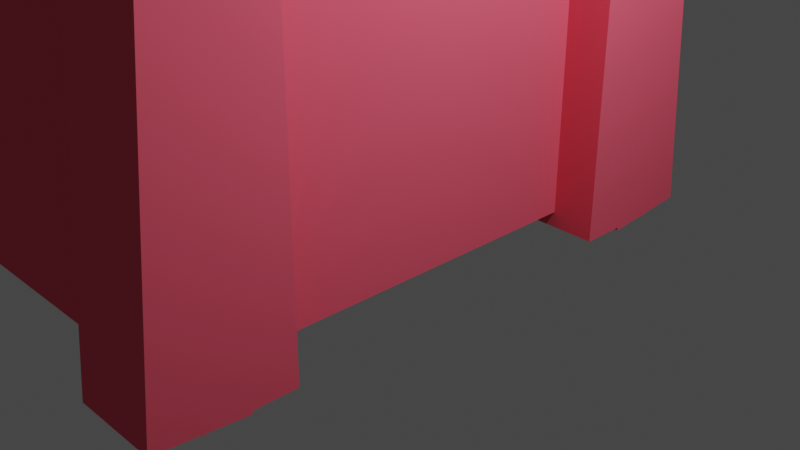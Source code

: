 # Source: desert-house-2.blend  (saved by Blender 3.3.6; exported with 4.5.12 LTS)
import bpy
from mathutils import Matrix  # noqa: F401  (used for matrix-valued properties, if any)

bpy.ops.wm.read_factory_settings(use_empty=True)
scene = bpy.context.scene
scene.name = 'Scene'

# ---- collections
col_collection = bpy.data.collections.new('Collection'); scene.collection.children.link(col_collection)

# ---- materials (node trees are filled in below, after node groups)
mat_color_15277357 = bpy.data.materials.new('color_15277357')
mat_color_15277357.use_transparent_shadow = False
mat_color_15277357.diffuse_color = (0.9137, 0.1137, 0.1765, 1.0)
mat_color_15277357.roughness = 1.0

# ---- material node trees
mat_color_15277357.use_nodes = True; mat_color_15277357.node_tree.nodes.clear()
_N = mat_color_15277357.node_tree.nodes; _L = mat_color_15277357.node_tree.links
n0 = _N.new('ShaderNodeBsdfPrincipled'); n0.name = 'Principled BSDF'; n0.location = (1200, 0)
n0.distribution = 'GGX'
n0.subsurface_method = 'RANDOM_WALK_SKIN'
n0.inputs[0].default_value = (0.9137, 0.1137, 0.1765, 1.0)
n0.inputs[2].default_value = 1.0
n0.inputs[3].default_value = 1.45
n0.inputs[13].default_value = 0.0
n0.inputs[27].default_value = (0.0, 0.0, 0.0, 1.0)
n0.inputs[28].default_value = 1.0
n1 = _N.new('ShaderNodeOutputMaterial'); n1.name = 'Material Output'; n1.location = (1500, 0)
_L.new(n0.outputs[0], n1.inputs[0])
n1.is_active_output = True

# ---- world
world_world = bpy.data.worlds.new('World'); scene.world = world_world
world_world.use_nodes = True; world_world.node_tree.nodes.clear()
_N = world_world.node_tree.nodes; _L = world_world.node_tree.links
n0 = _N.new('ShaderNodeOutputWorld'); n0.name = 'World Output'; n0.location = (300, 300)
n1 = _N.new('ShaderNodeBackground'); n1.name = 'Background'; n1.location = (10, 300)
n1.inputs[0].default_value = (0.05088, 0.05088, 0.05088, 1.0)
_L.new(n1.outputs[0], n0.inputs[0])
n0.is_active_output = True
world_world.color = (0.05088, 0.05088, 0.05088)
world_world.use_sun_shadow = False
world_world.sun_shadow_jitter_overblur = 0.0

# ---- cameras
cam_camera = bpy.data.cameras.new('Camera')
cam_camera.clip_end = 100.0
cam_camera.ortho_scale = 7.314

# ---- lights
light_light = bpy.data.lights.new('Light', 'POINT')
light_light.transmission_factor = 0.0
light_light.energy = 1000.0
light_light.shadow_soft_size = 0.1
light_light.shadow_maximum_resolution = 0.006
light_light.use_absolute_resolution = True

# ---- meshes
me_obj_0 = bpy.data.meshes.new('obj_0')
me_obj_0.from_pydata([(-7.15, -13.5, 5.0), (-7.0, -13.5, 5.0), (-7.0, -13.5, 4.748), (-7.0, -13.5, 5.25), (-7.5, -13.5, 5.25), (-5.0, -13.5, 5.25), (-5.0, -13.5, 4.748), (-5.0, -13.5, 5.0), (-5.0, -13.5, 3.963), (-7.0, -13.5, 3.963), (-7.0, -14.0, 3.963), (-7.0, -14.0, 1.0), (-7.0, -13.5, 1.0), (-5.0, -14.0, 1.0), (-5.0, -13.5, 1.0), (-7.002, -14.0, 0.998), (-7.0, -14.5, 0.998), (-5.0, -14.5, 0.998), (-7.0, -13.5, 0.5), (-5.0, -13.5, 0.5), (-5.0, -14.0, 3.963), (-4.997, -14.0, 0.998), (-5.0, -14.5, 5.25), (-7.0, -14.5, 5.25), (-5.0, -14.25, 5.0), (-7.0, -14.25, 5.0), (-5.0, -14.25, 4.748), (-7.0, -14.25, 4.748), (-4.997, -14.0, 4.003), (-7.002, -14.0, 4.003), (-5.0, -14.63, 4.748), (-5.0, -14.5, 4.748), (-7.0, -14.5, 4.748), (-7.0, -14.63, 4.748), (-7.5, -14.63, 4.748), (-7.5, -14.63, 4.748), (-4.5, -14.63, 4.748), (-4.5, -14.63, 4.748), (-4.997, -14.7, 4.003), (-7.002, -14.7, 4.003), (-7.002, -14.7, 3.963), (-7.002, -14.7, 3.963), (-4.997, -14.7, 3.963), (-4.997, -14.7, 3.963), (-7.0, -14.5, 0.75), (-5.0, -14.5, 0.75), (-7.0, -9.5, 5.25), (-7.0, -8.5, 5.25), (-7.0, -9.5, 5.0), (-7.0, -8.75, 5.0), (-7.0, -8.75, 1.0), (-7.0, -9.5, 1.0), (-7.15, -9.5, 5.0), (-7.15, -13.5, 1.0), (-7.15, -9.5, 1.0), (-7.5, -9.5, 5.25), (-7.0, -8.5, 0.5), (-7.0, -9.5, 0.5), (-7.5, -9.5, 0.5), (-7.5, -13.5, 0.5), (-5.0, -15.0, 0.374), (-5.0, -14.5, 0.3288), (-5.0, -14.5, 0.319), (-5.0, -13.5, 0.319), (-7.0, -14.99, 0.5), (-7.5, -14.99, 0.5), (-5.0, -14.99, 0.5), (-7.5, -15.0, 0.5), (-4.5, -15.0, 0.5), (-4.5, -14.99, 0.5), (-7.5, -15.0, 0.75), (-4.5, -15.0, 0.75), (-7.5, -14.7, 3.963), (-4.5, -14.7, 3.963), (-7.0, -14.95, 0.998), (-7.0, -14.97, 0.75), (-7.002, -14.95, 0.998), (-7.5, -14.7, 3.963), (-7.5, -14.97, 0.75), (-5.0, -14.97, 0.75), (-5.0, -14.95, 0.998), (-4.5, -14.97, 0.75), (-4.997, -14.95, 0.998), (-4.5, -14.7, 3.963), (-7.0, -14.56, 5.534), (-7.0, -8.823, 5.499), (-7.0, -9.5, 5.499), (-7.0, -13.5, 5.499), (-7.0, -14.18, 5.499), (-5.0, -14.56, 5.534), (-5.0, -14.18, 5.499), (-5.0, -13.5, 5.499), (-7.0, -8.999, 0.319), (-7.0, -8.996, 0.284), (-7.0, -8.609, 0.319), (-7.0, -14.39, 0.319), (-7.0, -14.0, 0.284), (-7.0, -14.0, 0.319), (-7.0, -15.0, 0.374), (-7.0, -14.5, 0.3288), (-7.0, -8.5, 0.3288), (-7.0, -8.0, 0.374), (-7.0, -9.5, 0.319), (-7.0, -8.5, 0.319), (-7.0, -14.5, 0.319), (-7.0, -13.5, 0.319), (-5.0, -14.0, 0.319), (-5.0, -14.0, 0.284), (-5.0, -14.39, 0.319), (0.0, -8.5, 0.3288), (0.0, -8.5, 0.319), (0.5, -9.5, 0.5), (0.0, -9.5, 0.5), (0.0, -9.5, 0.319), (0.0, -13.5, 0.5), (0.5, -13.5, 0.5), (0.0, -13.5, 0.319), (0.0, -14.5, 0.5), (-4.0, -14.5, 0.5), (-4.0, -13.5, 0.5), (0.0, -8.5, 0.5), (-4.0, -14.56, 5.534), (-4.0, -14.18, 5.499), (-4.0, -14.39, 0.319), (-4.0, -14.0, 0.284), (-4.0, -14.0, 0.319), (-4.0, -14.5, 5.25), (-4.0, -15.0, 0.374), (-4.0, -14.5, 0.3288), (-4.0, -13.5, 5.25), (-4.0, -13.5, 5.499), (-4.0, -13.5, 1.0), (-4.0, -13.5, 5.0), (-4.0, -14.25, 5.0), (-4.0, -14.25, 1.0), (-4.0, -14.5, 0.319), (-4.0, -13.5, 0.319), (-8.0, -8.436, 5.534), (-8.0, -8.823, 5.499), (-8.0, -14.56, 5.534), (-8.0, -14.18, 5.499), (-8.0, -8.609, 0.319), (-8.0, -8.996, 0.284), (-8.0, -8.999, 0.319), (-8.0, -14.0, 0.319), (-8.0, -14.0, 0.284), (-8.0, -14.39, 0.319), (-8.0, -14.5, 0.3288), (-8.0, -15.0, 0.374), (-8.0, -8.0, 0.374), (-8.0, -8.5, 0.3288), (-8.0, -8.5, 0.319), (-8.0, -9.5, 0.319), (-8.0, -9.5, 5.499), (-8.0, -13.5, 5.499), (-8.0, -13.5, 0.319), (-8.0, -14.5, 0.319), (-7.0, -8.436, 5.534), (0.0, -8.5, 5.25), (0.0, -9.5, 5.25), (0.0, -9.5, 5.499), (0.0, -8.823, 5.499), (0.0, -9.5, 1.0), (0.0, -9.5, 5.0), (0.0, -8.75, 5.0), (0.0, -8.75, 1.0), (0.0, -13.5, 5.499), (0.0, -13.5, 5.25), (0.0, -14.5, 5.25), (0.0, -14.18, 5.499), (0.0, -14.25, 5.0), (0.0, -13.5, 5.0), (0.0, -13.5, 1.0), (0.0, -14.25, 1.0), (0.0, -8.436, 5.534), (0.0, -14.56, 5.534), (0.15, -9.5, 5.0), (0.15, -13.5, 5.0), (0.15, -9.5, 1.0), (0.15, -13.5, 1.0), (0.5, -9.5, 5.25), (0.5, -13.5, 5.25), (0.0, -8.609, 0.319), (0.0, -8.996, 0.284), (0.0, -8.999, 0.319), (0.0, -14.0, 0.319), (0.0, -14.0, 0.284), (0.0, -14.39, 0.319), (0.0, -14.5, 0.3288), (0.0, -15.0, 0.374), (0.0, -8.0, 0.374), (0.0, -14.5, 0.319), (1.0, -8.436, 5.534), (1.0, -8.823, 5.499), (1.0, -14.56, 5.534), (1.0, -14.18, 5.499), (1.0, -8.999, 0.319), (1.0, -8.996, 0.284), (1.0, -8.609, 0.319), (1.0, -14.39, 0.319), (1.0, -14.0, 0.284), (1.0, -14.0, 0.319), (1.0, -15.0, 0.374), (1.0, -14.5, 0.3288), (1.0, -8.5, 0.3288), (1.0, -8.0, 0.374), (1.0, -9.5, 5.499), (1.0, -9.5, 0.319), (1.0, -8.5, 0.319), (1.0, -14.5, 0.319), (1.0, -13.5, 0.319), (1.0, -13.5, 5.499)], [], [(0, 1, 2), (7, 132, 6), (8, 9, 6), (2, 6, 9), (2, 9, 0), (6, 132, 8), (9, 10, 11), (9, 11, 12), (15, 11, 10), (11, 13, 14), (11, 14, 12), (21, 13, 15), (11, 15, 13), (16, 17, 15), (21, 15, 17), (13, 20, 8), (13, 8, 14), (20, 13, 21), (8, 20, 10), (8, 10, 9), (5, 3, 22), (23, 22, 3), (7, 24, 25), (7, 25, 1), (25, 24, 26), (25, 26, 27), (3, 88, 23), (1, 25, 27), (1, 27, 2), (26, 24, 7), (26, 7, 6), (27, 26, 6), (27, 6, 2), (15, 10, 29), (10, 20, 29), (28, 29, 20), (28, 20, 21), (21, 42, 28), (31, 32, 30), (32, 33, 30), (34, 35, 33), (35, 36, 30), (30, 33, 35), (37, 30, 36), (29, 28, 38), (39, 29, 38), (40, 41, 39), (29, 39, 41), (38, 42, 43), (44, 45, 17), (44, 17, 16), (22, 23, 32), (22, 32, 31), (3, 5, 46), (1, 48, 7), (49, 164, 48), (157, 47, 101), (157, 85, 47), (50, 49, 48), (50, 48, 51), (0, 52, 48), (0, 48, 1), (46, 55, 3), (53, 54, 0), (52, 0, 54), (55, 4, 3), (48, 52, 54), (48, 54, 51), (86, 55, 46), (12, 14, 51), (14, 131, 51), (131, 162, 51), (51, 54, 53), (51, 53, 12), (56, 100, 101), (102, 92, 57), (57, 58, 102), (56, 112, 57), (18, 57, 19), (58, 57, 18), (58, 18, 59), (47, 56, 101), (53, 9, 12), (0, 9, 53), (59, 18, 105), (14, 8, 131), (128, 61, 62), (98, 99, 64), (64, 99, 18), (64, 65, 98), (18, 19, 64), (19, 66, 64), (67, 64, 66), (67, 65, 64), (19, 61, 66), (68, 67, 66), (68, 66, 69), (60, 127, 69), (60, 69, 66), (71, 75, 70), (67, 68, 70), (71, 70, 68), (72, 40, 39), (38, 36, 39), (72, 39, 35), (35, 39, 36), (43, 73, 38), (36, 38, 73), (75, 44, 74), (16, 74, 44), (74, 76, 75), (41, 77, 76), (77, 78, 76), (75, 76, 78), (16, 15, 76), (16, 76, 74), (29, 41, 15), (76, 15, 41), (45, 44, 79), (44, 75, 79), (75, 71, 79), (78, 70, 75), (17, 45, 80), (79, 80, 45), (71, 81, 79), (79, 81, 82), (79, 82, 80), (81, 83, 82), (42, 82, 83), (82, 21, 17), (82, 17, 80), (82, 42, 21), (38, 28, 42), (77, 41, 40), (77, 40, 72), (43, 42, 83), (43, 83, 73), (32, 23, 33), (31, 30, 22), (30, 89, 22), (87, 154, 88), (139, 34, 84), (101, 149, 157), (154, 87, 4), (3, 4, 87), (22, 90, 5), (22, 89, 90), (91, 5, 90), (122, 90, 89), (130, 91, 90), (130, 90, 122), (121, 89, 37), (130, 5, 91), (92, 93, 94), (95, 96, 97), (99, 95, 18), (100, 56, 94), (103, 100, 94), (94, 56, 92), (57, 92, 56), (104, 95, 99), (97, 18, 95), (105, 18, 97), (95, 145, 96), (93, 142, 94), (142, 93, 92), (145, 97, 96), (94, 151, 103), (98, 148, 99), (98, 65, 148), (100, 103, 151), (106, 107, 108), (60, 66, 61), (19, 63, 106), (19, 106, 108), (62, 61, 108), (19, 108, 61), (60, 61, 127), (128, 127, 61), (111, 112, 113), (114, 115, 116), (117, 118, 119), (119, 57, 112), (112, 114, 119), (117, 119, 114), (115, 114, 112), (115, 112, 111), (126, 118, 117), (129, 122, 126), (123, 124, 125), (127, 128, 118), (118, 126, 127), (121, 127, 126), (130, 122, 129), (121, 126, 122), (131, 132, 133), (131, 133, 134), (135, 123, 128), (118, 128, 123), (118, 123, 125), (136, 119, 125), (118, 125, 119), (122, 89, 121), (107, 124, 108), (123, 108, 124), (125, 124, 106), (107, 106, 124), (135, 62, 108), (135, 108, 123), (125, 106, 63), (125, 63, 136), (30, 37, 89), (121, 37, 83), (69, 127, 81), (83, 81, 127), (121, 83, 127), (62, 135, 128), (5, 129, 46), (7, 48, 132), (164, 163, 48), (164, 49, 50), (164, 50, 165), (50, 51, 165), (19, 57, 119), (120, 112, 56), (158, 120, 47), (5, 130, 129), (131, 8, 132), (63, 19, 136), (119, 136, 19), (81, 71, 69), (68, 69, 71), (73, 83, 36), (37, 36, 83), (148, 139, 140), (141, 142, 143), (144, 145, 146), (140, 147, 148), (150, 138, 149), (137, 149, 138), (151, 141, 150), (138, 150, 141), (138, 141, 143), (152, 153, 143), (138, 143, 153), (154, 155, 144), (146, 140, 144), (156, 147, 146), (147, 140, 146), (154, 144, 140), (137, 138, 85), (88, 140, 139), (148, 77, 139), (153, 86, 138), (85, 138, 86), (154, 140, 88), (95, 146, 145), (142, 141, 94), (142, 92, 143), (144, 97, 145), (94, 141, 151), (102, 152, 143), (102, 143, 92), (104, 156, 146), (104, 146, 95), (155, 105, 144), (97, 144, 105), (99, 148, 147), (78, 148, 65), (77, 34, 139), (33, 84, 34), (78, 77, 148), (156, 104, 147), (99, 147, 104), (100, 150, 101), (149, 101, 150), (137, 157, 149), (150, 100, 151), (102, 58, 152), (58, 55, 152), (153, 152, 55), (153, 55, 86), (154, 4, 155), (105, 155, 59), (59, 155, 4), (70, 65, 67), (65, 70, 78), (77, 72, 35), (77, 35, 34), (4, 55, 59), (58, 59, 55), (33, 23, 84), (46, 47, 85), (86, 46, 85), (87, 88, 3), (84, 23, 88), (157, 137, 85), (88, 139, 84), (161, 174, 158), (190, 120, 158), (161, 158, 159), (160, 161, 159), (162, 163, 164), (162, 164, 165), (168, 169, 167), (166, 167, 169), (170, 171, 172), (170, 172, 173), (176, 177, 171), (176, 171, 163), (181, 180, 159), (181, 159, 167), (177, 176, 178), (177, 178, 179), (176, 163, 162), (176, 162, 178), (160, 159, 180), (171, 177, 179), (171, 179, 172), (166, 181, 167), (134, 173, 131), (173, 172, 131), (172, 162, 131), (165, 51, 162), (179, 178, 162), (179, 162, 172), (182, 183, 184), (185, 186, 187), (188, 189, 117), (190, 109, 120), (110, 182, 109), (120, 109, 182), (120, 182, 184), (113, 112, 184), (120, 184, 112), (114, 116, 185), (187, 117, 185), (191, 188, 187), (188, 117, 187), (114, 185, 117), (185, 201, 186), (201, 185, 116), (203, 189, 188), (203, 188, 191), (190, 205, 109), (196, 197, 198), (199, 200, 201), (203, 195, 202), (192, 193, 205), (204, 205, 193), (206, 207, 196), (198, 193, 196), (208, 204, 198), (204, 193, 198), (206, 196, 193), (209, 199, 203), (199, 195, 203), (201, 195, 199), (210, 211, 201), (211, 195, 201), (194, 202, 195), (192, 174, 161), (192, 161, 193), (175, 194, 169), (195, 169, 194), (193, 161, 160), (193, 160, 206), (169, 195, 166), (211, 166, 195), (186, 200, 187), (199, 187, 200), (182, 198, 183), (197, 183, 198), (196, 184, 183), (196, 183, 197), (186, 201, 200), (198, 182, 110), (198, 110, 208), (207, 113, 184), (207, 184, 196), (209, 191, 187), (209, 187, 199), (116, 210, 201), (202, 189, 203), (194, 175, 189), (194, 189, 202), (191, 209, 203), (204, 109, 205), (174, 192, 190), (192, 205, 190), (208, 110, 204), (109, 204, 110), (111, 207, 180), (113, 207, 111), (207, 206, 180), (160, 180, 206), (116, 115, 210), (115, 181, 210), (211, 210, 181), (211, 181, 166), (111, 180, 181), (111, 181, 115), (159, 46, 129), (159, 129, 167), (47, 46, 158), (158, 46, 159), (126, 168, 129), (167, 129, 168), (126, 117, 168), (170, 133, 132), (132, 48, 163), (163, 171, 132), (170, 132, 171), (56, 47, 120), (133, 170, 173), (133, 173, 134), (190, 158, 174), (169, 168, 175), (175, 168, 189), (117, 189, 168)])
me_obj_0.materials.append(mat_color_15277357)
me_obj_0.update()

# ---- objects
ob_light = bpy.data.objects.new('Light', light_light)
ob_camera = bpy.data.objects.new('Camera', cam_camera)
ob_obj_0 = bpy.data.objects.new('obj_0', me_obj_0)

# ---- transforms, parenting, visibility, modifiers, constraints
ob_light.location = (4.076, 1.005, 5.904)
ob_light.rotation_euler = (0.6503, 0.05522, 1.866)
ob_light.lock_rotations_4d = False
ob_light.empty_display_type = 'ARROWS'
ob_light.color = (0.0, 0.0, 0.0, 0.0)
ob_light.lineart.crease_threshold = 0.0
ob_camera.location = (7.359, -6.926, 4.958)
ob_camera.rotation_euler = (1.109, 0.0, 0.8149)
ob_camera.lock_rotations_4d = False
ob_camera.empty_display_type = 'ARROWS'
ob_camera.color = (0.0, 0.0, 0.0, 0.0)
ob_camera.display_type = 'WIRE'
ob_camera.lineart.crease_threshold = 0.0
ob_obj_0.location = (0.0, 11.38, -0.8946)
ob_obj_0.rotation_euler = (-0.002307, -0.0, 0.0)

# ---- collection membership
col_collection.objects.link(ob_light)
col_collection.objects.link(ob_camera)
col_collection.objects.link(ob_obj_0)

# ---- scene / render settings (as saved in the file)
scene.camera = ob_camera
scene.frame_start = 1; scene.frame_end = 250; scene.frame_set(1)
scene.render.engine = 'BLENDER_EEVEE_NEXT'
scene.cycles.sampling_pattern = 'TABULATED_SOBOL'
scene.cycles.use_light_tree = False
scene.view_settings.view_transform = 'Filmic'
bpy.context.view_layer.update()
